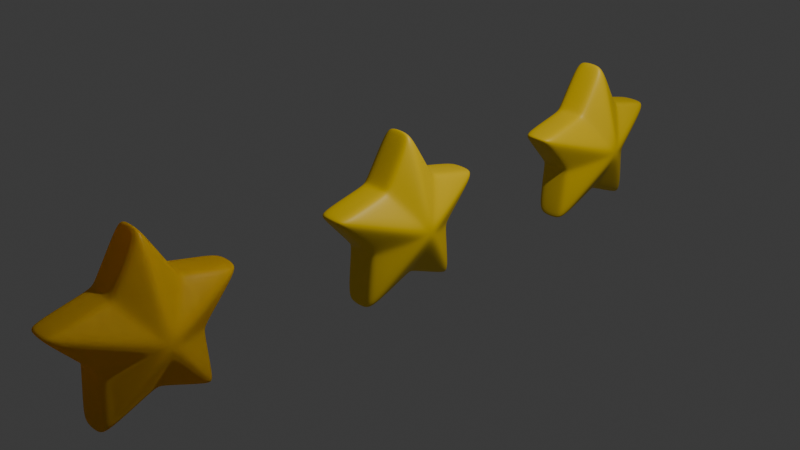 # Source: star.blend  (saved by Blender 4.1.24; exported with 4.5.12 LTS)
import bpy
from mathutils import Matrix  # noqa: F401  (used for matrix-valued properties, if any)

bpy.ops.wm.read_factory_settings(use_empty=True)
scene = bpy.context.scene
scene.name = 'Scene'

# ---- collections
col_collection = bpy.data.collections.new('Collection'); scene.collection.children.link(col_collection)

# ---- materials (node trees are filled in below, after node groups)
mat_material_001 = bpy.data.materials.new('Material.001')
mat_material_001.use_transparent_shadow = False
mat_material_002 = bpy.data.materials.new('Material.002')
mat_material_002.use_transparent_shadow = False
mat_material_003 = bpy.data.materials.new('Material.003')
mat_material_003.use_transparent_shadow = False
mat_material_004 = bpy.data.materials.new('Material.004')
mat_material_004.use_transparent_shadow = False

# ---- material node trees
mat_material_001.use_nodes = True; mat_material_001.node_tree.nodes.clear()
_N = mat_material_001.node_tree.nodes; _L = mat_material_001.node_tree.links
n0 = _N.new('ShaderNodeBsdfPrincipled'); n0.name = 'Principled BSDF'; n0.location = (10, 300)
n0.inputs[0].default_value = (1.0, 0.6795, 0.0, 1.0)
n1 = _N.new('ShaderNodeOutputMaterial'); n1.name = 'Material Output'; n1.location = (300, 300)
_L.new(n0.outputs[0], n1.inputs[0])
n1.is_active_output = True
mat_material_002.use_nodes = True; mat_material_002.node_tree.nodes.clear()
_N = mat_material_002.node_tree.nodes; _L = mat_material_002.node_tree.links
n0 = _N.new('ShaderNodeBsdfPrincipled'); n0.name = 'Principled BSDF'; n0.location = (10, 300)
n0.inputs[0].default_value = (1.0, 0.6795, 0.0, 1.0)
n1 = _N.new('ShaderNodeOutputMaterial'); n1.name = 'Material Output'; n1.location = (300, 300)
_L.new(n0.outputs[0], n1.inputs[0])
n1.is_active_output = True
mat_material_003.use_nodes = True; mat_material_003.node_tree.nodes.clear()
_N = mat_material_003.node_tree.nodes; _L = mat_material_003.node_tree.links
n0 = _N.new('ShaderNodeBsdfPrincipled'); n0.name = 'Principled BSDF'; n0.location = (10, 300)
n0.inputs[0].default_value = (1.0, 0.6795, 0.0, 1.0)
n1 = _N.new('ShaderNodeOutputMaterial'); n1.name = 'Material Output'; n1.location = (300, 300)
_L.new(n0.outputs[0], n1.inputs[0])
n1.is_active_output = True
mat_material_004.use_nodes = True; mat_material_004.node_tree.nodes.clear()
_N = mat_material_004.node_tree.nodes; _L = mat_material_004.node_tree.links
n0 = _N.new('ShaderNodeBsdfPrincipled'); n0.name = 'Principled BSDF'; n0.location = (10, 300)
n0.inputs[0].default_value = (1.0, 0.6795, 0.0, 1.0)
n1 = _N.new('ShaderNodeOutputMaterial'); n1.name = 'Material Output'; n1.location = (300, 300)
_L.new(n0.outputs[0], n1.inputs[0])
n1.is_active_output = True

# ---- world
world_world = bpy.data.worlds.new('World'); scene.world = world_world
world_world.use_nodes = True; world_world.node_tree.nodes.clear()
_N = world_world.node_tree.nodes; _L = world_world.node_tree.links
n0 = _N.new('ShaderNodeOutputWorld'); n0.name = 'World Output'; n0.location = (300, 300)
n1 = _N.new('ShaderNodeBackground'); n1.name = 'Background'; n1.location = (10, 300)
n1.inputs[0].default_value = (0.05088, 0.05088, 0.05088, 1.0)
_L.new(n1.outputs[0], n0.inputs[0])
n0.is_active_output = True
world_world.color = (0.05088, 0.05088, 0.05088)
world_world.use_sun_shadow = False
world_world.sun_shadow_jitter_overblur = 0.0

# ---- cameras
cam_camera = bpy.data.cameras.new('Camera')
cam_camera.clip_end = 100.0
cam_camera.ortho_scale = 7.314

# ---- lights
light_light = bpy.data.lights.new('Light', 'POINT')
light_light.transmission_factor = 0.0
light_light.energy = 1000.0
light_light.shadow_soft_size = 0.1
light_light.shadow_maximum_resolution = 0.006
light_light.use_absolute_resolution = True

# ---- meshes
me_x = bpy.data.meshes.new('柱体')
me_x.from_pydata([(5.96e-09, 2.98e-09, -0.5), (5.96e-09, 2.98e-09, 0.5), (0.0, 1.0, -0.1667), (0.0, 1.0, 0.1667), (0.3233, 0.445, 0.1667), (0.3233, 0.445, -0.1667), (0.9511, 0.309, 0.1667), (0.9511, 0.309, -0.1667), (0.5231, -0.17, 0.1667), (0.5231, -0.17, -0.1667), (0.5878, -0.809, 0.1667), (0.5878, -0.809, -0.1667), (0.0, -0.55, 0.1667), (0.0, -0.55, -0.1667), (-0.5878, -0.809, 0.1667), (-0.5878, -0.809, -0.1667), (-0.5231, -0.17, 0.1667), (-0.5231, -0.17, -0.1667), (-0.9511, 0.309, 0.1667), (-0.9511, 0.309, -0.1667), (-0.3233, 0.445, 0.1667), (-0.3233, 0.445, -0.1667)], [], [(3, 1, 4), (4, 1, 6), (6, 1, 8), (8, 1, 10), (10, 1, 12), (12, 1, 14), (14, 1, 16), (16, 1, 18), (18, 1, 20), (20, 1, 3), (0, 21, 2), (21, 20, 3, 2), (0, 19, 21), (19, 18, 20, 21), (0, 17, 19), (17, 16, 18, 19), (0, 15, 17), (15, 14, 16, 17), (0, 13, 15), (13, 12, 14, 15), (0, 11, 13), (11, 10, 12, 13), (0, 9, 11), (9, 8, 10, 11), (0, 7, 9), (7, 6, 8, 9), (0, 5, 7), (5, 4, 6, 7), (0, 2, 5), (2, 3, 4, 5)])
me_x.polygons.foreach_set('use_smooth', [True] * 30)
_uv = me_x.uv_layers.new(name='UV 贴图')
_uv.uv.foreach_set('vector', [1.0, 0.8333, 0.9, 1.0, 0.9, 0.8333, 0.9, 0.8333, 0.8, 1.0, 0.8, 0.8333, 0.8, 0.8333, 0.7, 1.0, 0.7, 0.8333, 0.7, 0.8333, 0.6, 1.0, 0.6, 0.8333, 0.6, 0.8333, 0.5, 1.0, 0.5, 0.8333, 0.5, 0.8333, 0.4, 1.0, 0.4, 0.8333, 0.4, 0.8333, 0.3, 1.0, 0.3, 0.8333, 0.3, 0.8333, 0.2, 1.0, 0.2, 0.8333, 0.2, 0.8333, 0.1, 1.0, 0.1, 0.8333, 0.1, 0.8333, -7.451e-08, 1.0, -7.451e-08, 0.8333, 0.1, 0.5, 0.1, 0.6667, -7.451e-08, 0.6667, 0.1, 0.6667, 0.1, 0.8333, -7.451e-08, 0.8333, -7.451e-08, 0.6667, 0.2, 0.5, 0.2, 0.6667, 0.1, 0.6667, 0.2, 0.6667, 0.2, 0.8333, 0.1, 0.8333, 0.1, 0.6667, 0.3, 0.5, 0.3, 0.6667, 0.2, 0.6667, 0.3, 0.6667, 0.3, 0.8333, 0.2, 0.8333, 0.2, 0.6667, 0.4, 0.5, 0.4, 0.6667, 0.3, 0.6667, 0.4, 0.6667, 0.4, 0.8333, 0.3, 0.8333, 0.3, 0.6667, 0.5, 0.5, 0.5, 0.6667, 0.4, 0.6667, 0.5, 0.6667, 0.5, 0.8333, 0.4, 0.8333, 0.4, 0.6667, 0.6, 0.5, 0.6, 0.6667, 0.5, 0.6667, 0.6, 0.6667, 0.6, 0.8333, 0.5, 0.8333, 0.5, 0.6667, 0.7, 0.5, 0.7, 0.6667, 0.6, 0.6667, 0.7, 0.6667, 0.7, 0.8333, 0.6, 0.8333, 0.6, 0.6667, 0.8, 0.5, 0.8, 0.6667, 0.7, 0.6667, 0.8, 0.6667, 0.8, 0.8333, 0.7, 0.8333, 0.7, 0.6667, 0.9, 0.5, 0.9, 0.6667, 0.8, 0.6667, 0.9, 0.6667, 0.9, 0.8333, 0.8, 0.8333, 0.8, 0.6667, 1.0, 0.5, 1.0, 0.6667, 0.9, 0.6667, 1.0, 0.6667, 1.0, 0.8333, 0.9, 0.8333, 0.9, 0.6667])
me_x.materials.append(mat_material_001)
me_x.update()
me_001 = bpy.data.meshes.new('柱体.001')
me_001.from_pydata([(5.96e-09, 2.98e-09, -0.5), (5.96e-09, 2.98e-09, 0.5), (0.0, 1.0, -0.1667), (0.0, 1.0, 0.1667), (0.3233, 0.445, 0.1667), (0.3233, 0.445, -0.1667), (0.9511, 0.309, 0.1667), (0.9511, 0.309, -0.1667), (0.5231, -0.17, 0.1667), (0.5231, -0.17, -0.1667), (0.5878, -0.809, 0.1667), (0.5878, -0.809, -0.1667), (0.0, -0.55, 0.1667), (0.0, -0.55, -0.1667), (-0.5878, -0.809, 0.1667), (-0.5878, -0.809, -0.1667), (-0.5231, -0.17, 0.1667), (-0.5231, -0.17, -0.1667), (-0.9511, 0.309, 0.1667), (-0.9511, 0.309, -0.1667), (-0.3233, 0.445, 0.1667), (-0.3233, 0.445, -0.1667)], [], [(3, 1, 4), (4, 1, 6), (6, 1, 8), (8, 1, 10), (10, 1, 12), (12, 1, 14), (14, 1, 16), (16, 1, 18), (18, 1, 20), (20, 1, 3), (0, 21, 2), (21, 20, 3, 2), (0, 19, 21), (19, 18, 20, 21), (0, 17, 19), (17, 16, 18, 19), (0, 15, 17), (15, 14, 16, 17), (0, 13, 15), (13, 12, 14, 15), (0, 11, 13), (11, 10, 12, 13), (0, 9, 11), (9, 8, 10, 11), (0, 7, 9), (7, 6, 8, 9), (0, 5, 7), (5, 4, 6, 7), (0, 2, 5), (2, 3, 4, 5)])
me_001.polygons.foreach_set('use_smooth', [True] * 30)
_uv = me_001.uv_layers.new(name='UV 贴图')
_uv.uv.foreach_set('vector', [1.0, 0.8333, 0.9, 1.0, 0.9, 0.8333, 0.9, 0.8333, 0.8, 1.0, 0.8, 0.8333, 0.8, 0.8333, 0.7, 1.0, 0.7, 0.8333, 0.7, 0.8333, 0.6, 1.0, 0.6, 0.8333, 0.6, 0.8333, 0.5, 1.0, 0.5, 0.8333, 0.5, 0.8333, 0.4, 1.0, 0.4, 0.8333, 0.4, 0.8333, 0.3, 1.0, 0.3, 0.8333, 0.3, 0.8333, 0.2, 1.0, 0.2, 0.8333, 0.2, 0.8333, 0.1, 1.0, 0.1, 0.8333, 0.1, 0.8333, -7.451e-08, 1.0, -7.451e-08, 0.8333, 0.1, 0.5, 0.1, 0.6667, -7.451e-08, 0.6667, 0.1, 0.6667, 0.1, 0.8333, -7.451e-08, 0.8333, -7.451e-08, 0.6667, 0.2, 0.5, 0.2, 0.6667, 0.1, 0.6667, 0.2, 0.6667, 0.2, 0.8333, 0.1, 0.8333, 0.1, 0.6667, 0.3, 0.5, 0.3, 0.6667, 0.2, 0.6667, 0.3, 0.6667, 0.3, 0.8333, 0.2, 0.8333, 0.2, 0.6667, 0.4, 0.5, 0.4, 0.6667, 0.3, 0.6667, 0.4, 0.6667, 0.4, 0.8333, 0.3, 0.8333, 0.3, 0.6667, 0.5, 0.5, 0.5, 0.6667, 0.4, 0.6667, 0.5, 0.6667, 0.5, 0.8333, 0.4, 0.8333, 0.4, 0.6667, 0.6, 0.5, 0.6, 0.6667, 0.5, 0.6667, 0.6, 0.6667, 0.6, 0.8333, 0.5, 0.8333, 0.5, 0.6667, 0.7, 0.5, 0.7, 0.6667, 0.6, 0.6667, 0.7, 0.6667, 0.7, 0.8333, 0.6, 0.8333, 0.6, 0.6667, 0.8, 0.5, 0.8, 0.6667, 0.7, 0.6667, 0.8, 0.6667, 0.8, 0.8333, 0.7, 0.8333, 0.7, 0.6667, 0.9, 0.5, 0.9, 0.6667, 0.8, 0.6667, 0.9, 0.6667, 0.9, 0.8333, 0.8, 0.8333, 0.8, 0.6667, 1.0, 0.5, 1.0, 0.6667, 0.9, 0.6667, 1.0, 0.6667, 1.0, 0.8333, 0.9, 0.8333, 0.9, 0.6667])
me_001.materials.append(mat_material_002)
me_001.update()
me_002 = bpy.data.meshes.new('柱体.002')
me_002.from_pydata([(5.96e-09, 2.98e-09, -0.5), (5.96e-09, 2.98e-09, 0.5), (0.0, 1.0, -0.1667), (0.0, 1.0, 0.1667), (0.3233, 0.445, 0.1667), (0.3233, 0.445, -0.1667), (0.9511, 0.309, 0.1667), (0.9511, 0.309, -0.1667), (0.5231, -0.17, 0.1667), (0.5231, -0.17, -0.1667), (0.5878, -0.809, 0.1667), (0.5878, -0.809, -0.1667), (0.0, -0.55, 0.1667), (0.0, -0.55, -0.1667), (-0.5878, -0.809, 0.1667), (-0.5878, -0.809, -0.1667), (-0.5231, -0.17, 0.1667), (-0.5231, -0.17, -0.1667), (-0.9511, 0.309, 0.1667), (-0.9511, 0.309, -0.1667), (-0.3233, 0.445, 0.1667), (-0.3233, 0.445, -0.1667)], [], [(3, 1, 4), (4, 1, 6), (6, 1, 8), (8, 1, 10), (10, 1, 12), (12, 1, 14), (14, 1, 16), (16, 1, 18), (18, 1, 20), (20, 1, 3), (0, 21, 2), (21, 20, 3, 2), (0, 19, 21), (19, 18, 20, 21), (0, 17, 19), (17, 16, 18, 19), (0, 15, 17), (15, 14, 16, 17), (0, 13, 15), (13, 12, 14, 15), (0, 11, 13), (11, 10, 12, 13), (0, 9, 11), (9, 8, 10, 11), (0, 7, 9), (7, 6, 8, 9), (0, 5, 7), (5, 4, 6, 7), (0, 2, 5), (2, 3, 4, 5)])
me_002.polygons.foreach_set('use_smooth', [True] * 30)
_uv = me_002.uv_layers.new(name='UV 贴图')
_uv.uv.foreach_set('vector', [1.0, 0.8333, 0.9, 1.0, 0.9, 0.8333, 0.9, 0.8333, 0.8, 1.0, 0.8, 0.8333, 0.8, 0.8333, 0.7, 1.0, 0.7, 0.8333, 0.7, 0.8333, 0.6, 1.0, 0.6, 0.8333, 0.6, 0.8333, 0.5, 1.0, 0.5, 0.8333, 0.5, 0.8333, 0.4, 1.0, 0.4, 0.8333, 0.4, 0.8333, 0.3, 1.0, 0.3, 0.8333, 0.3, 0.8333, 0.2, 1.0, 0.2, 0.8333, 0.2, 0.8333, 0.1, 1.0, 0.1, 0.8333, 0.1, 0.8333, -7.451e-08, 1.0, -7.451e-08, 0.8333, 0.1, 0.5, 0.1, 0.6667, -7.451e-08, 0.6667, 0.1, 0.6667, 0.1, 0.8333, -7.451e-08, 0.8333, -7.451e-08, 0.6667, 0.2, 0.5, 0.2, 0.6667, 0.1, 0.6667, 0.2, 0.6667, 0.2, 0.8333, 0.1, 0.8333, 0.1, 0.6667, 0.3, 0.5, 0.3, 0.6667, 0.2, 0.6667, 0.3, 0.6667, 0.3, 0.8333, 0.2, 0.8333, 0.2, 0.6667, 0.4, 0.5, 0.4, 0.6667, 0.3, 0.6667, 0.4, 0.6667, 0.4, 0.8333, 0.3, 0.8333, 0.3, 0.6667, 0.5, 0.5, 0.5, 0.6667, 0.4, 0.6667, 0.5, 0.6667, 0.5, 0.8333, 0.4, 0.8333, 0.4, 0.6667, 0.6, 0.5, 0.6, 0.6667, 0.5, 0.6667, 0.6, 0.6667, 0.6, 0.8333, 0.5, 0.8333, 0.5, 0.6667, 0.7, 0.5, 0.7, 0.6667, 0.6, 0.6667, 0.7, 0.6667, 0.7, 0.8333, 0.6, 0.8333, 0.6, 0.6667, 0.8, 0.5, 0.8, 0.6667, 0.7, 0.6667, 0.8, 0.6667, 0.8, 0.8333, 0.7, 0.8333, 0.7, 0.6667, 0.9, 0.5, 0.9, 0.6667, 0.8, 0.6667, 0.9, 0.6667, 0.9, 0.8333, 0.8, 0.8333, 0.8, 0.6667, 1.0, 0.5, 1.0, 0.6667, 0.9, 0.6667, 1.0, 0.6667, 1.0, 0.8333, 0.9, 0.8333, 0.9, 0.6667])
me_002.materials.append(mat_material_003)
me_002.update()
me_003 = bpy.data.meshes.new('柱体.003')
me_003.from_pydata([(5.96e-09, 2.98e-09, -0.5), (5.96e-09, 2.98e-09, 0.5), (0.0, 1.0, -0.1667), (0.0, 1.0, 0.1667), (0.3233, 0.445, 0.1667), (0.3233, 0.445, -0.1667), (0.9511, 0.309, 0.1667), (0.9511, 0.309, -0.1667), (0.5231, -0.17, 0.1667), (0.5231, -0.17, -0.1667), (0.5878, -0.809, 0.1667), (0.5878, -0.809, -0.1667), (0.0, -0.55, 0.1667), (0.0, -0.55, -0.1667), (-0.5878, -0.809, 0.1667), (-0.5878, -0.809, -0.1667), (-0.5231, -0.17, 0.1667), (-0.5231, -0.17, -0.1667), (-0.9511, 0.309, 0.1667), (-0.9511, 0.309, -0.1667), (-0.3233, 0.445, 0.1667), (-0.3233, 0.445, -0.1667)], [], [(3, 1, 4), (4, 1, 6), (6, 1, 8), (8, 1, 10), (10, 1, 12), (12, 1, 14), (14, 1, 16), (16, 1, 18), (18, 1, 20), (20, 1, 3), (0, 21, 2), (21, 20, 3, 2), (0, 19, 21), (19, 18, 20, 21), (0, 17, 19), (17, 16, 18, 19), (0, 15, 17), (15, 14, 16, 17), (0, 13, 15), (13, 12, 14, 15), (0, 11, 13), (11, 10, 12, 13), (0, 9, 11), (9, 8, 10, 11), (0, 7, 9), (7, 6, 8, 9), (0, 5, 7), (5, 4, 6, 7), (0, 2, 5), (2, 3, 4, 5)])
me_003.polygons.foreach_set('use_smooth', [True] * 30)
_uv = me_003.uv_layers.new(name='UV 贴图')
_uv.uv.foreach_set('vector', [1.0, 0.8333, 0.9, 1.0, 0.9, 0.8333, 0.9, 0.8333, 0.8, 1.0, 0.8, 0.8333, 0.8, 0.8333, 0.7, 1.0, 0.7, 0.8333, 0.7, 0.8333, 0.6, 1.0, 0.6, 0.8333, 0.6, 0.8333, 0.5, 1.0, 0.5, 0.8333, 0.5, 0.8333, 0.4, 1.0, 0.4, 0.8333, 0.4, 0.8333, 0.3, 1.0, 0.3, 0.8333, 0.3, 0.8333, 0.2, 1.0, 0.2, 0.8333, 0.2, 0.8333, 0.1, 1.0, 0.1, 0.8333, 0.1, 0.8333, -7.451e-08, 1.0, -7.451e-08, 0.8333, 0.1, 0.5, 0.1, 0.6667, -7.451e-08, 0.6667, 0.1, 0.6667, 0.1, 0.8333, -7.451e-08, 0.8333, -7.451e-08, 0.6667, 0.2, 0.5, 0.2, 0.6667, 0.1, 0.6667, 0.2, 0.6667, 0.2, 0.8333, 0.1, 0.8333, 0.1, 0.6667, 0.3, 0.5, 0.3, 0.6667, 0.2, 0.6667, 0.3, 0.6667, 0.3, 0.8333, 0.2, 0.8333, 0.2, 0.6667, 0.4, 0.5, 0.4, 0.6667, 0.3, 0.6667, 0.4, 0.6667, 0.4, 0.8333, 0.3, 0.8333, 0.3, 0.6667, 0.5, 0.5, 0.5, 0.6667, 0.4, 0.6667, 0.5, 0.6667, 0.5, 0.8333, 0.4, 0.8333, 0.4, 0.6667, 0.6, 0.5, 0.6, 0.6667, 0.5, 0.6667, 0.6, 0.6667, 0.6, 0.8333, 0.5, 0.8333, 0.5, 0.6667, 0.7, 0.5, 0.7, 0.6667, 0.6, 0.6667, 0.7, 0.6667, 0.7, 0.8333, 0.6, 0.8333, 0.6, 0.6667, 0.8, 0.5, 0.8, 0.6667, 0.7, 0.6667, 0.8, 0.6667, 0.8, 0.8333, 0.7, 0.8333, 0.7, 0.6667, 0.9, 0.5, 0.9, 0.6667, 0.8, 0.6667, 0.9, 0.6667, 0.9, 0.8333, 0.8, 0.8333, 0.8, 0.6667, 1.0, 0.5, 1.0, 0.6667, 0.9, 0.6667, 1.0, 0.6667, 1.0, 0.8333, 0.9, 0.8333, 0.9, 0.6667])
me_003.materials.append(mat_material_004)
me_003.update()

# ---- objects
ob_light = bpy.data.objects.new('Light', light_light)
ob_camera = bpy.data.objects.new('Camera', cam_camera)
ob_x = bpy.data.objects.new('柱体', me_x)
ob_001 = bpy.data.objects.new('柱体.001', me_001)
ob_002 = bpy.data.objects.new('柱体.002', me_002)
ob_003 = bpy.data.objects.new('柱体.003', me_003)

# ---- transforms, parenting, visibility, modifiers, constraints
ob_light.location = (4.076, 1.005, 5.904)
ob_light.rotation_euler = (0.6503, 0.05522, 1.866)
ob_light.lock_rotations_4d = False
ob_light.empty_display_type = 'ARROWS'
ob_light.color = (0.0, 0.0, 0.0, 0.0)
ob_light.lineart.crease_threshold = 0.0
ob_camera.location = (7.359, -6.926, 4.958)
ob_camera.rotation_euler = (1.109, 0.0, 0.8149)
ob_camera.lock_rotations_4d = False
ob_camera.empty_display_type = 'ARROWS'
ob_camera.color = (0.0, 0.0, 0.0, 0.0)
ob_camera.display_type = 'WIRE'
ob_camera.lineart.crease_threshold = 0.0
ob_x.location = (0.0, 0.0, 0.0)
ob_x.rotation_euler = (1.571, -0.0, 7.854)
_m = ob_x.modifiers.new('Bevel', 'BEVEL')
_m.width = 0.06
_m.width_pct = 0.06
_m.segments = 2
_m.limit_method = 'NONE'
_m = ob_x.modifiers.new('Subdivision', 'SUBSURF')
_m.levels = 2
ob_001.location = (0.0, -3.0, 0.0)
ob_001.rotation_euler = (1.571, 0.0, 7.854)
_m = ob_001.modifiers.new('Bevel', 'BEVEL')
_m.width = 0.06
_m.width_pct = 0.06
_m.segments = 2
_m.limit_method = 'NONE'
_m = ob_001.modifiers.new('Subdivision', 'SUBSURF')
_m.levels = 2
ob_002.location = (0.0, 3.0, 0.0)
ob_002.rotation_euler = (1.571, 0.0, 7.854)
_m = ob_002.modifiers.new('Bevel', 'BEVEL')
_m.width = 0.06
_m.width_pct = 0.06
_m.segments = 2
_m.limit_method = 'NONE'
_m = ob_002.modifiers.new('Subdivision', 'SUBSURF')
_m.levels = 2
ob_003.location = (0.0, -3.0, 0.0)
ob_003.rotation_euler = (1.571, 0.0, 7.854)
_m = ob_003.modifiers.new('Bevel', 'BEVEL')
_m.width = 0.06
_m.width_pct = 0.06
_m.segments = 2
_m.limit_method = 'NONE'
_m = ob_003.modifiers.new('Subdivision', 'SUBSURF')
_m.levels = 2

# ---- collection membership
col_collection.objects.link(ob_light)
col_collection.objects.link(ob_camera)
col_collection.objects.link(ob_x)
col_collection.objects.link(ob_001)
col_collection.objects.link(ob_002)
col_collection.objects.link(ob_003)

# ---- scene / render settings (as saved in the file)
scene.camera = ob_camera
scene.frame_start = 1; scene.frame_end = 60; scene.frame_set(94)
scene.render.engine = 'BLENDER_EEVEE_NEXT'
scene.cycles.sampling_pattern = 'TABULATED_SOBOL'
scene.eevee.ray_tracing_options.trace_max_roughness = 0.0
bpy.context.view_layer.update()

